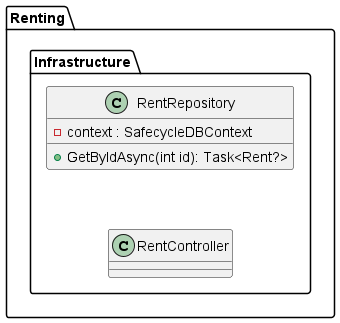

The diagram above was rendered by PlantUML. Its source (embedded in the PNG):
@startuml "SafeCycleCD - Backend"
package "Renting" {

    package "Infrastructure" {
        class RentRepository {
            - context : SafecycleDBContext
            + GetByIdAsync(int id): Task<Rent?>
        }

        RentRepository -[hidden]down-> RentController
    }
}
@enduml